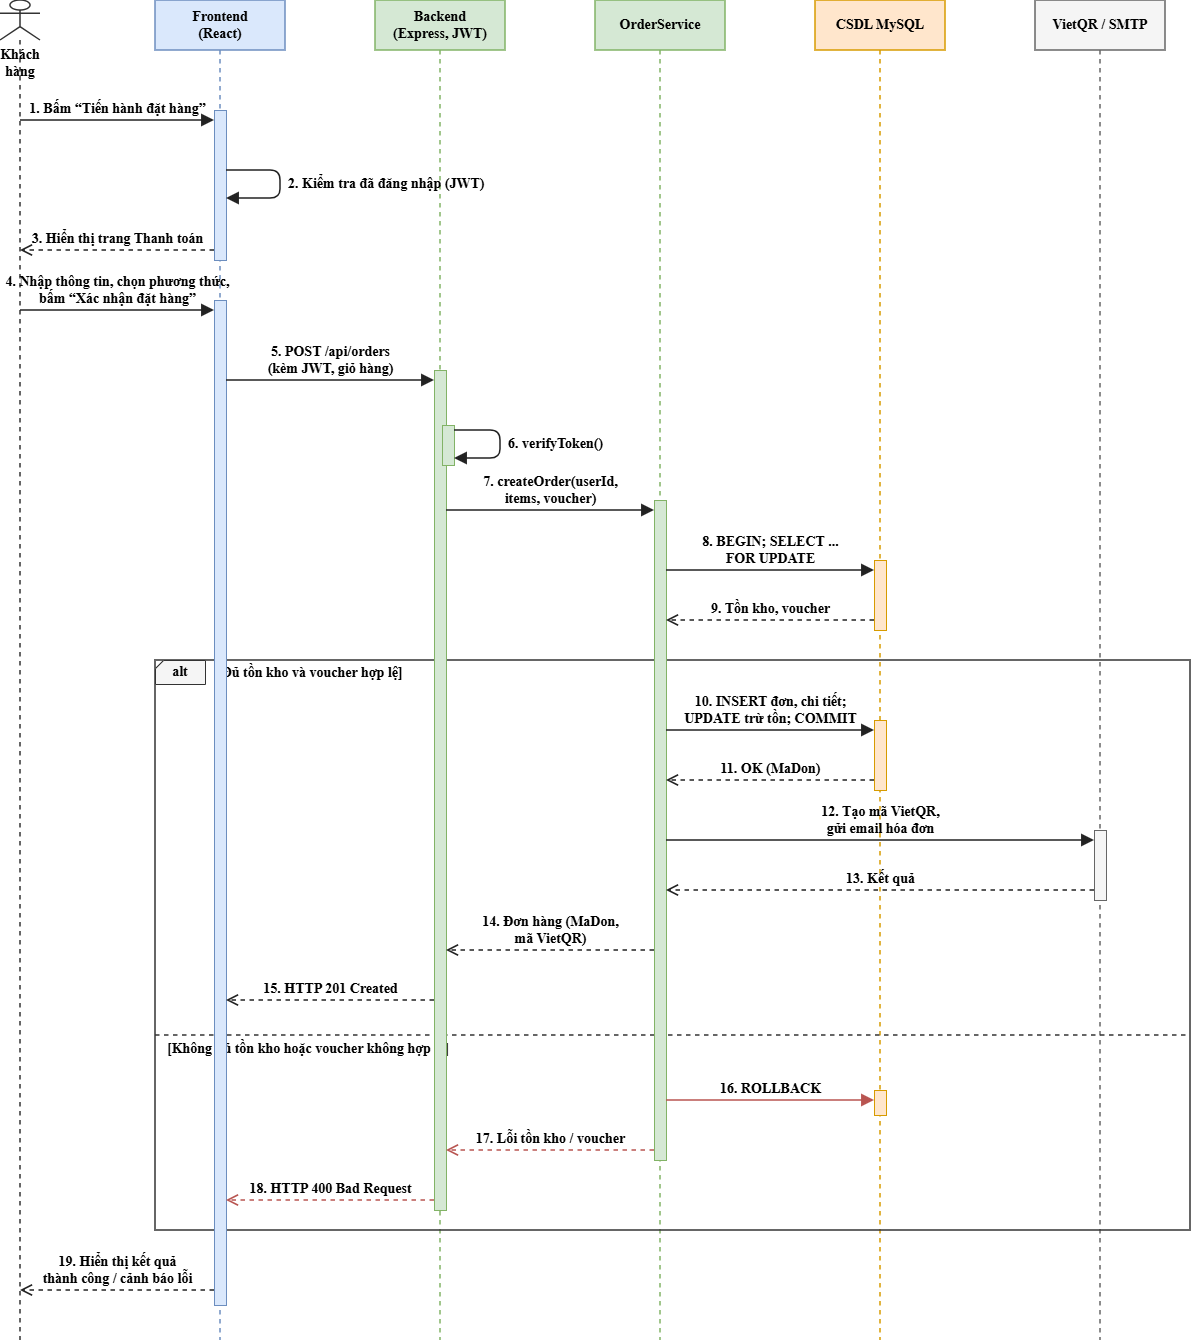

The diagram above was exported from draw.io. Its source (the exported page's mxGraphModel, read from the mxfile embedded in the PNG):
<mxGraphModel dx="1976" dy="1176" grid="1" gridSize="10" guides="1" tooltips="1" connect="1" arrows="1" fold="1" page="1" pageScale="1" pageWidth="827" pageHeight="1169" math="0" shadow="0">
  <root>
    <mxCell id="0" />
    <mxCell id="1" parent="0" />
    <mxCell id="c1" parent="1" style="shape=umlLifeline;participant=umlActor;perimeter=lifelinePerimeter;whiteSpace=wrap;html=1;container=0;collapsible=0;recursiveResize=0;verticalAlign=top;spacingTop=40;outlineConnect=0;strokeWidth=1.5;strokeColor=#333333;fontStyle=1;fontFamily=Times New Roman;fontSize=14;" value="Khách hàng" vertex="1">
      <mxGeometry height="1340" width="40" x="60" y="30" as="geometry" />
    </mxCell>
    <mxCell id="c2" parent="1" style="shape=umlLifeline;perimeter=lifelinePerimeter;whiteSpace=wrap;html=1;container=0;collapsible=0;recursiveResize=0;outlineConnect=0;size=50;fillColor=#dae8fc;strokeColor=#6c8ebf;strokeWidth=1.5;fontStyle=1;fontFamily=Times New Roman;fontSize=14;" value="Frontend&lt;br&gt;(React)" vertex="1">
      <mxGeometry height="1340" width="130" x="215" y="30" as="geometry" />
    </mxCell>
    <mxCell id="c3" parent="1" style="shape=umlLifeline;perimeter=lifelinePerimeter;whiteSpace=wrap;html=1;container=0;collapsible=0;recursiveResize=0;outlineConnect=0;size=50;fillColor=#d5e8d4;strokeColor=#82b366;strokeWidth=1.5;fontStyle=1;fontFamily=Times New Roman;fontSize=14;" value="Backend&lt;br&gt;(Express, JWT)" vertex="1">
      <mxGeometry height="1340" width="130" x="435" y="30" as="geometry" />
    </mxCell>
    <mxCell id="c4" parent="1" style="shape=umlLifeline;perimeter=lifelinePerimeter;whiteSpace=wrap;html=1;container=0;collapsible=0;recursiveResize=0;outlineConnect=0;size=50;fillColor=#d5e8d4;strokeColor=#82b366;strokeWidth=1.5;fontStyle=1;fontFamily=Times New Roman;fontSize=14;" value="OrderService" vertex="1">
      <mxGeometry height="1340" width="130" x="655" y="30" as="geometry" />
    </mxCell>
    <mxCell id="c5" parent="1" style="shape=umlLifeline;perimeter=lifelinePerimeter;whiteSpace=wrap;html=1;container=0;collapsible=0;recursiveResize=0;outlineConnect=0;size=50;fillColor=#ffe6cc;strokeColor=#d79b00;strokeWidth=1.5;fontStyle=1;fontFamily=Times New Roman;fontSize=14;" value="CSDL MySQL" vertex="1">
      <mxGeometry height="1340" width="130" x="875" y="30" as="geometry" />
    </mxCell>
    <mxCell id="c6" parent="1" style="shape=umlLifeline;perimeter=lifelinePerimeter;whiteSpace=wrap;html=1;container=0;collapsible=0;recursiveResize=0;outlineConnect=0;size=50;fillColor=#f5f5f5;strokeColor=#666666;strokeWidth=1.5;fontStyle=1;fontFamily=Times New Roman;fontSize=14;" value="VietQR / SMTP" vertex="1">
      <mxGeometry height="1340" width="130" x="1095" y="30" as="geometry" />
    </mxCell>
    <mxCell id="c7" parent="1" style="rounded=0;whiteSpace=wrap;html=1;fillColor=none;strokeColor=#333333;strokeWidth=1.5;fontFamily=Times New Roman;fontSize=14;fontStyle=1" value="" vertex="1">
      <mxGeometry height="570" width="1035" x="215" y="690" as="geometry" />
    </mxCell>
    <mxCell id="c8" parent="1" style="shape=card;whiteSpace=wrap;html=1;fillColor=#f5f5f5;strokeColor=#333333;size=8;fontStyle=1;fontFamily=Times New Roman;fontSize=14;" value="alt" vertex="1">
      <mxGeometry height="24" width="50" x="215" y="690" as="geometry" />
    </mxCell>
    <mxCell id="c9" parent="1" style="text;html=1;align=left;verticalAlign=middle;fontStyle=1;fontFamily=Times New Roman;fontSize=14;" value="[Đủ tồn kho và voucher hợp lệ]" vertex="1">
      <mxGeometry height="22" width="320" x="275" y="692" as="geometry" />
    </mxCell>
    <mxCell id="c10" edge="1" parent="1" style="endArrow=none;dashed=1;html=1;strokeColor=#333333;strokeWidth=1.5;fontFamily=Times New Roman;fontSize=14;fontStyle=1">
      <mxGeometry relative="1" as="geometry">
        <mxPoint x="215" y="1065" as="sourcePoint" />
        <mxPoint x="1250" y="1065" as="targetPoint" />
      </mxGeometry>
    </mxCell>
    <mxCell id="c11" parent="1" style="text;html=1;align=left;verticalAlign=middle;fontStyle=1;fontFamily=Times New Roman;fontSize=14;" value="[Không đủ tồn kho hoặc voucher không hợp lệ]" vertex="1">
      <mxGeometry height="22" width="420" x="225" y="1068" as="geometry" />
    </mxCell>
    <mxCell id="c12" parent="1" style="rounded=0;whiteSpace=wrap;html=1;fillColor=#dae8fc;strokeColor=#6c8ebf;fontFamily=Times New Roman;fontSize=14;fontStyle=1" value="" vertex="1">
      <mxGeometry height="150" width="12" x="274" y="140" as="geometry" />
    </mxCell>
    <mxCell id="c13" parent="1" style="rounded=0;whiteSpace=wrap;html=1;fillColor=#dae8fc;strokeColor=#6c8ebf;fontFamily=Times New Roman;fontSize=14;fontStyle=1" value="" vertex="1">
      <mxGeometry height="1005" width="12" x="274" y="330" as="geometry" />
    </mxCell>
    <mxCell id="c14" parent="1" style="rounded=0;whiteSpace=wrap;html=1;fillColor=#d5e8d4;strokeColor=#82b366;fontFamily=Times New Roman;fontSize=14;fontStyle=1" value="" vertex="1">
      <mxGeometry height="840" width="12" x="494" y="400" as="geometry" />
    </mxCell>
    <mxCell id="c15" parent="1" style="rounded=0;whiteSpace=wrap;html=1;fillColor=#d5e8d4;strokeColor=#82b366;fontFamily=Times New Roman;fontSize=14;fontStyle=1" value="" vertex="1">
      <mxGeometry height="40" width="12" x="502" y="455" as="geometry" />
    </mxCell>
    <mxCell id="c16" parent="1" style="rounded=0;whiteSpace=wrap;html=1;fillColor=#d5e8d4;strokeColor=#82b366;fontFamily=Times New Roman;fontSize=14;fontStyle=1" value="" vertex="1">
      <mxGeometry height="660" width="12" x="714" y="530" as="geometry" />
    </mxCell>
    <mxCell id="c17" parent="1" style="rounded=0;whiteSpace=wrap;html=1;fillColor=#ffe6cc;strokeColor=#d79b00;fontFamily=Times New Roman;fontSize=14;fontStyle=1" value="" vertex="1">
      <mxGeometry height="70" width="12" x="934" y="590" as="geometry" />
    </mxCell>
    <mxCell id="c18" parent="1" style="rounded=0;whiteSpace=wrap;html=1;fillColor=#ffe6cc;strokeColor=#d79b00;fontFamily=Times New Roman;fontSize=14;fontStyle=1" value="" vertex="1">
      <mxGeometry height="70" width="12" x="934" y="750" as="geometry" />
    </mxCell>
    <mxCell id="c19" parent="1" style="rounded=0;whiteSpace=wrap;html=1;fillColor=#ffe6cc;strokeColor=#d79b00;fontFamily=Times New Roman;fontSize=14;fontStyle=1" value="" vertex="1">
      <mxGeometry height="25" width="12" x="934" y="1120" as="geometry" />
    </mxCell>
    <mxCell id="c20" parent="1" style="rounded=0;whiteSpace=wrap;html=1;fillColor=#f5f5f5;strokeColor=#666666;fontFamily=Times New Roman;fontSize=14;fontStyle=1" value="" vertex="1">
      <mxGeometry height="70" width="12" x="1154" y="860" as="geometry" />
    </mxCell>
    <mxCell id="c21" edge="1" parent="1" style="html=1;fontFamily=Times New Roman;fontSize=14;verticalAlign=bottom;labelBackgroundColor=none;strokeWidth=1.5;endSize=9;endArrow=block;endFill=1;strokeColor=#222222;fontStyle=1" value="1. Bấm “Tiến hành đặt hàng”">
      <mxGeometry relative="1" as="geometry">
        <mxPoint x="80" y="150" as="sourcePoint" />
        <mxPoint x="274" y="150" as="targetPoint" />
      </mxGeometry>
    </mxCell>
    <mxCell id="c22" edge="1" parent="1" style="html=1;fontFamily=Times New Roman;fontSize=14;labelBackgroundColor=none;strokeWidth=1.5;endSize=9;endArrow=block;endFill=1;strokeColor=#222222;fontStyle=1" value="">
      <mxGeometry relative="1" as="geometry">
        <Array as="points">
          <mxPoint x="340" y="200" />
          <mxPoint x="340" y="228" />
        </Array>
        <mxPoint x="286" y="200" as="sourcePoint" />
        <mxPoint x="286" y="228" as="targetPoint" />
      </mxGeometry>
    </mxCell>
    <mxCell id="c23" parent="1" style="text;html=1;align=left;verticalAlign=middle;fontFamily=Times New Roman;fontSize=14;fontStyle=1" value="2. Kiểm tra đã đăng nhập (JWT)" vertex="1">
      <mxGeometry height="28" width="260" x="346" y="200" as="geometry" />
    </mxCell>
    <mxCell id="c24" edge="1" parent="1" style="html=1;fontFamily=Times New Roman;fontSize=14;verticalAlign=bottom;labelBackgroundColor=none;strokeWidth=1.5;endSize=9;endArrow=open;endFill=0;dashed=1;strokeColor=#222222;fontStyle=1" value="3. Hiển thị trang Thanh toán">
      <mxGeometry relative="1" as="geometry">
        <mxPoint x="274" y="280" as="sourcePoint" />
        <mxPoint x="80" y="280" as="targetPoint" />
      </mxGeometry>
    </mxCell>
    <mxCell id="c25" edge="1" parent="1" style="html=1;fontFamily=Times New Roman;fontSize=14;verticalAlign=bottom;labelBackgroundColor=none;strokeWidth=1.5;endSize=9;endArrow=block;endFill=1;strokeColor=#222222;fontStyle=1" value="4. Nhập thông tin, chọn phương thức,&lt;br&gt;bấm “Xác nhận đặt hàng”">
      <mxGeometry relative="1" as="geometry">
        <mxPoint x="80" y="340" as="sourcePoint" />
        <mxPoint x="274" y="340" as="targetPoint" />
      </mxGeometry>
    </mxCell>
    <mxCell id="c26" edge="1" parent="1" style="html=1;fontFamily=Times New Roman;fontSize=14;verticalAlign=bottom;labelBackgroundColor=none;strokeWidth=1.5;endSize=9;endArrow=block;endFill=1;strokeColor=#222222;fontStyle=1" value="5. POST /api/orders&lt;br&gt;(kèm JWT, giỏ hàng)">
      <mxGeometry relative="1" as="geometry">
        <mxPoint x="286" y="410" as="sourcePoint" />
        <mxPoint x="494" y="410" as="targetPoint" />
      </mxGeometry>
    </mxCell>
    <mxCell id="c27" edge="1" parent="1" style="html=1;fontFamily=Times New Roman;fontSize=14;labelBackgroundColor=none;strokeWidth=1.5;endSize=9;endArrow=block;endFill=1;strokeColor=#222222;fontStyle=1" value="">
      <mxGeometry relative="1" as="geometry">
        <Array as="points">
          <mxPoint x="560" y="460" />
          <mxPoint x="560" y="488" />
        </Array>
        <mxPoint x="514" y="460" as="sourcePoint" />
        <mxPoint x="514" y="488" as="targetPoint" />
      </mxGeometry>
    </mxCell>
    <mxCell id="c28" parent="1" style="text;html=1;align=left;verticalAlign=middle;fontFamily=Times New Roman;fontSize=14;fontStyle=1" value="6. verifyToken()" vertex="1">
      <mxGeometry height="28" width="260" x="566" y="460" as="geometry" />
    </mxCell>
    <mxCell id="c29" edge="1" parent="1" style="html=1;fontFamily=Times New Roman;fontSize=14;verticalAlign=bottom;labelBackgroundColor=none;strokeWidth=1.5;endSize=9;endArrow=block;endFill=1;strokeColor=#222222;fontStyle=1" value="7. createOrder(userId,&lt;br&gt;items, voucher)">
      <mxGeometry relative="1" as="geometry">
        <mxPoint x="506" y="540" as="sourcePoint" />
        <mxPoint x="714" y="540" as="targetPoint" />
      </mxGeometry>
    </mxCell>
    <mxCell id="c30" edge="1" parent="1" style="html=1;fontFamily=Times New Roman;fontSize=14;verticalAlign=bottom;labelBackgroundColor=none;strokeWidth=1.5;endSize=9;endArrow=block;endFill=1;strokeColor=#222222;fontStyle=1" value="8. BEGIN; SELECT ...&lt;br&gt;FOR UPDATE">
      <mxGeometry relative="1" as="geometry">
        <mxPoint x="726" y="600" as="sourcePoint" />
        <mxPoint x="934" y="600" as="targetPoint" />
      </mxGeometry>
    </mxCell>
    <mxCell id="c31" edge="1" parent="1" style="html=1;fontFamily=Times New Roman;fontSize=14;verticalAlign=bottom;labelBackgroundColor=none;strokeWidth=1.5;endSize=9;endArrow=open;endFill=0;dashed=1;strokeColor=#222222;fontStyle=1" value="9. Tồn kho, voucher">
      <mxGeometry relative="1" as="geometry">
        <mxPoint x="934" y="650" as="sourcePoint" />
        <mxPoint x="726" y="650" as="targetPoint" />
      </mxGeometry>
    </mxCell>
    <mxCell id="c32" edge="1" parent="1" style="html=1;fontFamily=Times New Roman;fontSize=14;verticalAlign=bottom;labelBackgroundColor=none;strokeWidth=1.5;endSize=9;endArrow=block;endFill=1;strokeColor=#222222;fontStyle=1" value="10. INSERT đơn, chi tiết;&lt;br&gt;UPDATE trừ tồn; COMMIT">
      <mxGeometry relative="1" as="geometry">
        <mxPoint x="726" y="760" as="sourcePoint" />
        <mxPoint x="934" y="760" as="targetPoint" />
      </mxGeometry>
    </mxCell>
    <mxCell id="c33" edge="1" parent="1" style="html=1;fontFamily=Times New Roman;fontSize=14;verticalAlign=bottom;labelBackgroundColor=none;strokeWidth=1.5;endSize=9;endArrow=open;endFill=0;dashed=1;strokeColor=#222222;fontStyle=1" value="11. OK (MaDon)">
      <mxGeometry relative="1" as="geometry">
        <mxPoint x="934" y="810" as="sourcePoint" />
        <mxPoint x="726" y="810" as="targetPoint" />
      </mxGeometry>
    </mxCell>
    <mxCell id="c34" edge="1" parent="1" style="html=1;fontFamily=Times New Roman;fontSize=14;verticalAlign=bottom;labelBackgroundColor=none;strokeWidth=1.5;endSize=9;endArrow=block;endFill=1;strokeColor=#222222;fontStyle=1" value="12. Tạo mã VietQR,&lt;br&gt;gửi email hóa đơn">
      <mxGeometry relative="1" as="geometry">
        <mxPoint x="726" y="870" as="sourcePoint" />
        <mxPoint x="1154" y="870" as="targetPoint" />
      </mxGeometry>
    </mxCell>
    <mxCell id="c35" edge="1" parent="1" style="html=1;fontFamily=Times New Roman;fontSize=14;verticalAlign=bottom;labelBackgroundColor=none;strokeWidth=1.5;endSize=9;endArrow=open;endFill=0;dashed=1;strokeColor=#222222;fontStyle=1" value="13. Kết quả">
      <mxGeometry relative="1" as="geometry">
        <mxPoint x="1154" y="920" as="sourcePoint" />
        <mxPoint x="726" y="920" as="targetPoint" />
      </mxGeometry>
    </mxCell>
    <mxCell id="c36" edge="1" parent="1" style="html=1;fontFamily=Times New Roman;fontSize=14;verticalAlign=bottom;labelBackgroundColor=none;strokeWidth=1.5;endSize=9;endArrow=open;endFill=0;dashed=1;strokeColor=#222222;fontStyle=1" value="14. Đơn hàng (MaDon,&lt;br&gt;mã VietQR)">
      <mxGeometry relative="1" as="geometry">
        <mxPoint x="714" y="980" as="sourcePoint" />
        <mxPoint x="506" y="980" as="targetPoint" />
      </mxGeometry>
    </mxCell>
    <mxCell id="c37" edge="1" parent="1" style="html=1;fontFamily=Times New Roman;fontSize=14;verticalAlign=bottom;labelBackgroundColor=none;strokeWidth=1.5;endSize=9;endArrow=open;endFill=0;dashed=1;strokeColor=#222222;fontStyle=1" value="15. HTTP 201 Created">
      <mxGeometry relative="1" as="geometry">
        <mxPoint x="494" y="1030" as="sourcePoint" />
        <mxPoint x="286" y="1030" as="targetPoint" />
      </mxGeometry>
    </mxCell>
    <mxCell id="c38" edge="1" parent="1" style="html=1;fontFamily=Times New Roman;fontSize=14;verticalAlign=bottom;labelBackgroundColor=none;strokeWidth=1.5;endSize=9;endArrow=block;endFill=1;strokeColor=#b85450;fontStyle=1" value="16. ROLLBACK">
      <mxGeometry relative="1" as="geometry">
        <mxPoint x="726" y="1130" as="sourcePoint" />
        <mxPoint x="934" y="1130" as="targetPoint" />
      </mxGeometry>
    </mxCell>
    <mxCell id="c39" edge="1" parent="1" style="html=1;fontFamily=Times New Roman;fontSize=14;verticalAlign=bottom;labelBackgroundColor=none;strokeWidth=1.5;endSize=9;endArrow=open;endFill=0;dashed=1;strokeColor=#b85450;fontStyle=1" value="17. Lỗi tồn kho / voucher">
      <mxGeometry relative="1" as="geometry">
        <mxPoint x="714" y="1180" as="sourcePoint" />
        <mxPoint x="506" y="1180" as="targetPoint" />
      </mxGeometry>
    </mxCell>
    <mxCell id="c40" edge="1" parent="1" style="html=1;fontFamily=Times New Roman;fontSize=14;verticalAlign=bottom;labelBackgroundColor=none;strokeWidth=1.5;endSize=9;endArrow=open;endFill=0;dashed=1;strokeColor=#b85450;fontStyle=1" value="18. HTTP 400 Bad Request">
      <mxGeometry relative="1" as="geometry">
        <mxPoint x="494" y="1230" as="sourcePoint" />
        <mxPoint x="286" y="1230" as="targetPoint" />
      </mxGeometry>
    </mxCell>
    <mxCell id="c41" edge="1" parent="1" style="html=1;fontFamily=Times New Roman;fontSize=14;verticalAlign=bottom;labelBackgroundColor=none;strokeWidth=1.5;endSize=9;endArrow=open;endFill=0;dashed=1;strokeColor=#222222;fontStyle=1" value="19. Hiển thị kết quả&lt;br&gt;thành công / cảnh báo lỗi">
      <mxGeometry relative="1" as="geometry">
        <mxPoint x="274" y="1320" as="sourcePoint" />
        <mxPoint x="80" y="1320" as="targetPoint" />
      </mxGeometry>
    </mxCell>
  </root>
</mxGraphModel>